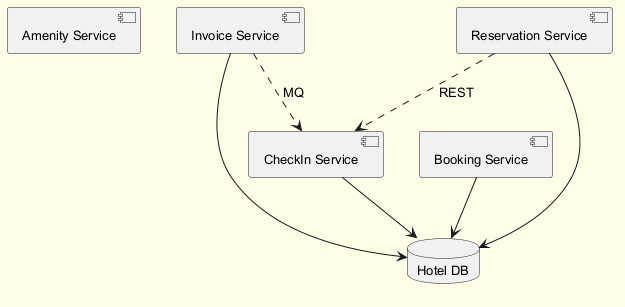

The diagram above was rendered by PlantUML. Its source (embedded in the PNG):
@startuml
skinparam backgroundColor #FFFDE7
skinparam classBackgroundColor #FFF9C4
skinparam classBorderColor #F57F17
skinparam defaultFontSize 13
component "Amenity Service" as C_AmenityService
component "Invoice Service" as C_InvoiceService
component "CheckIn Service" as C_CheckInService
component "Booking Service" as C_BookingService
component "Reservation Service" as C_ReservationService
database "Hotel DB" as DB_hotel
C_InvoiceService --> DB_hotel
C_CheckInService --> DB_hotel
C_BookingService --> DB_hotel
C_ReservationService --> DB_hotel
C_InvoiceService ..> C_CheckInService : MQ
C_ReservationService ..> C_CheckInService : REST
@enduml